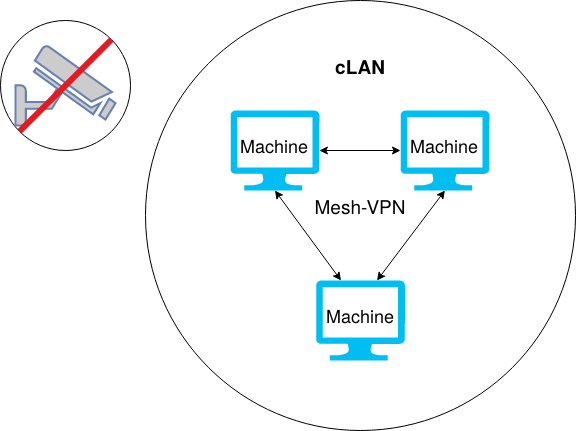

The diagram above was exported from draw.io. Its source (the exported page's mxGraphModel, read from the mxfile embedded in the PNG):
<mxGraphModel dx="1818" dy="1012" grid="1" gridSize="10" guides="1" tooltips="1" connect="1" arrows="1" fold="1" page="1" pageScale="1" pageWidth="850" pageHeight="1100" math="0" shadow="0">
  <root>
    <mxCell id="0" />
    <mxCell id="1" parent="0" />
    <mxCell id="ilsiUmANOehLyqSuM1yz-1" value="" style="ellipse;whiteSpace=wrap;html=1;aspect=fixed;" vertex="1" parent="1">
      <mxGeometry x="185" y="10" width="430" height="430" as="geometry" />
    </mxCell>
    <mxCell id="ilsiUmANOehLyqSuM1yz-7" value="" style="group" vertex="1" connectable="0" parent="1">
      <mxGeometry x="40" y="30" width="130" height="130" as="geometry" />
    </mxCell>
    <mxCell id="ilsiUmANOehLyqSuM1yz-6" value="" style="ellipse;whiteSpace=wrap;html=1;aspect=fixed;" vertex="1" parent="ilsiUmANOehLyqSuM1yz-7">
      <mxGeometry width="130" height="130" as="geometry" />
    </mxCell>
    <mxCell id="ilsiUmANOehLyqSuM1yz-2" value="" style="fontColor=#0066CC;verticalAlign=top;verticalLabelPosition=bottom;labelPosition=center;align=center;html=1;outlineConnect=0;fillColor=#CCCCCC;strokeColor=#6881B3;gradientColor=none;gradientDirection=north;strokeWidth=2;shape=mxgraph.networks.security_camera;" vertex="1" parent="ilsiUmANOehLyqSuM1yz-7">
      <mxGeometry x="15" y="25" width="100" height="80" as="geometry" />
    </mxCell>
    <mxCell id="ilsiUmANOehLyqSuM1yz-3" value="" style="endArrow=none;html=1;rounded=0;strokeWidth=6;fillColor=#f8cecc;strokeColor=#e01b24;exitX=0;exitY=1;exitDx=0;exitDy=0;entryX=1;entryY=0;entryDx=0;entryDy=0;" edge="1" parent="ilsiUmANOehLyqSuM1yz-7" source="ilsiUmANOehLyqSuM1yz-6" target="ilsiUmANOehLyqSuM1yz-6">
      <mxGeometry width="50" height="50" relative="1" as="geometry">
        <mxPoint x="-270" y="120" as="sourcePoint" />
        <mxPoint x="-150" y="30" as="targetPoint" />
      </mxGeometry>
    </mxCell>
    <mxCell id="ilsiUmANOehLyqSuM1yz-9" value="" style="verticalLabelPosition=bottom;html=1;verticalAlign=top;align=center;strokeColor=none;fillColor=#00BEF2;shape=mxgraph.azure.computer;pointerEvents=1;" vertex="1" parent="1">
      <mxGeometry x="270" y="120" width="88.89" height="80" as="geometry" />
    </mxCell>
    <mxCell id="ilsiUmANOehLyqSuM1yz-10" value="" style="verticalLabelPosition=bottom;html=1;verticalAlign=top;align=center;strokeColor=none;fillColor=#00BEF2;shape=mxgraph.azure.computer;pointerEvents=1;" vertex="1" parent="1">
      <mxGeometry x="355.55" y="290" width="88.89" height="80" as="geometry" />
    </mxCell>
    <mxCell id="ilsiUmANOehLyqSuM1yz-11" value="" style="verticalLabelPosition=bottom;html=1;verticalAlign=top;align=center;strokeColor=none;fillColor=#00BEF2;shape=mxgraph.azure.computer;pointerEvents=1;" vertex="1" parent="1">
      <mxGeometry x="440" y="120" width="88.89" height="80" as="geometry" />
    </mxCell>
    <mxCell id="ilsiUmANOehLyqSuM1yz-12" value="" style="endArrow=classic;startArrow=classic;html=1;rounded=0;entryX=0.5;entryY=1;entryDx=0;entryDy=0;entryPerimeter=0;exitX=0.281;exitY=0;exitDx=0;exitDy=0;exitPerimeter=0;" edge="1" parent="1" source="ilsiUmANOehLyqSuM1yz-10" target="ilsiUmANOehLyqSuM1yz-9">
      <mxGeometry width="50" height="50" relative="1" as="geometry">
        <mxPoint x="280" y="320" as="sourcePoint" />
        <mxPoint x="330" y="270" as="targetPoint" />
      </mxGeometry>
    </mxCell>
    <mxCell id="ilsiUmANOehLyqSuM1yz-13" value="" style="endArrow=classic;startArrow=classic;html=1;rounded=0;entryX=0.5;entryY=1;entryDx=0;entryDy=0;entryPerimeter=0;exitX=0.686;exitY=0;exitDx=0;exitDy=0;exitPerimeter=0;" edge="1" parent="1" source="ilsiUmANOehLyqSuM1yz-10" target="ilsiUmANOehLyqSuM1yz-11">
      <mxGeometry width="50" height="50" relative="1" as="geometry">
        <mxPoint x="421" y="354" as="sourcePoint" />
        <mxPoint x="344" y="210" as="targetPoint" />
      </mxGeometry>
    </mxCell>
    <mxCell id="ilsiUmANOehLyqSuM1yz-14" value="" style="endArrow=classic;startArrow=classic;html=1;rounded=0;entryX=1;entryY=0.5;entryDx=0;entryDy=0;entryPerimeter=0;exitX=0;exitY=0.5;exitDx=0;exitDy=0;exitPerimeter=0;" edge="1" parent="1" source="ilsiUmANOehLyqSuM1yz-11" target="ilsiUmANOehLyqSuM1yz-9">
      <mxGeometry width="50" height="50" relative="1" as="geometry">
        <mxPoint x="395" y="350" as="sourcePoint" />
        <mxPoint x="344" y="210" as="targetPoint" />
      </mxGeometry>
    </mxCell>
    <mxCell id="ilsiUmANOehLyqSuM1yz-15" value="&lt;div&gt;&lt;font style=&quot;font-size: 19px;&quot;&gt;cLAN&lt;br&gt;&lt;/font&gt;&lt;/div&gt;" style="text;html=1;strokeColor=none;fillColor=none;align=center;verticalAlign=middle;whiteSpace=wrap;rounded=0;fontSize=19;fontStyle=1" vertex="1" parent="1">
      <mxGeometry x="370" y="60" width="60" height="30" as="geometry" />
    </mxCell>
    <mxCell id="ilsiUmANOehLyqSuM1yz-16" value="&lt;font style=&quot;font-size: 19px;&quot;&gt;Mesh-VPN&lt;/font&gt;" style="text;html=1;strokeColor=none;fillColor=none;align=center;verticalAlign=middle;whiteSpace=wrap;rounded=0;" vertex="1" parent="1">
      <mxGeometry x="270" y="200" width="260" height="30" as="geometry" />
    </mxCell>
    <mxCell id="ilsiUmANOehLyqSuM1yz-18" value="&lt;font style=&quot;font-size: 18px;&quot;&gt;Machine&lt;/font&gt;" style="text;html=1;strokeColor=none;fillColor=none;align=center;verticalAlign=middle;whiteSpace=wrap;rounded=0;" vertex="1" parent="1">
      <mxGeometry x="284.45" y="140" width="60" height="30" as="geometry" />
    </mxCell>
    <mxCell id="ilsiUmANOehLyqSuM1yz-19" value="&lt;font style=&quot;font-size: 18px;&quot;&gt;Machine&lt;/font&gt;" style="text;html=1;strokeColor=none;fillColor=none;align=center;verticalAlign=middle;whiteSpace=wrap;rounded=0;" vertex="1" parent="1">
      <mxGeometry x="454.45000000000005" y="140" width="60" height="30" as="geometry" />
    </mxCell>
    <mxCell id="ilsiUmANOehLyqSuM1yz-20" value="&lt;font style=&quot;font-size: 18px;&quot;&gt;Machine&lt;/font&gt;" style="text;html=1;strokeColor=none;fillColor=none;align=center;verticalAlign=middle;whiteSpace=wrap;rounded=0;" vertex="1" parent="1">
      <mxGeometry x="370" y="310" width="60" height="30" as="geometry" />
    </mxCell>
  </root>
</mxGraphModel>